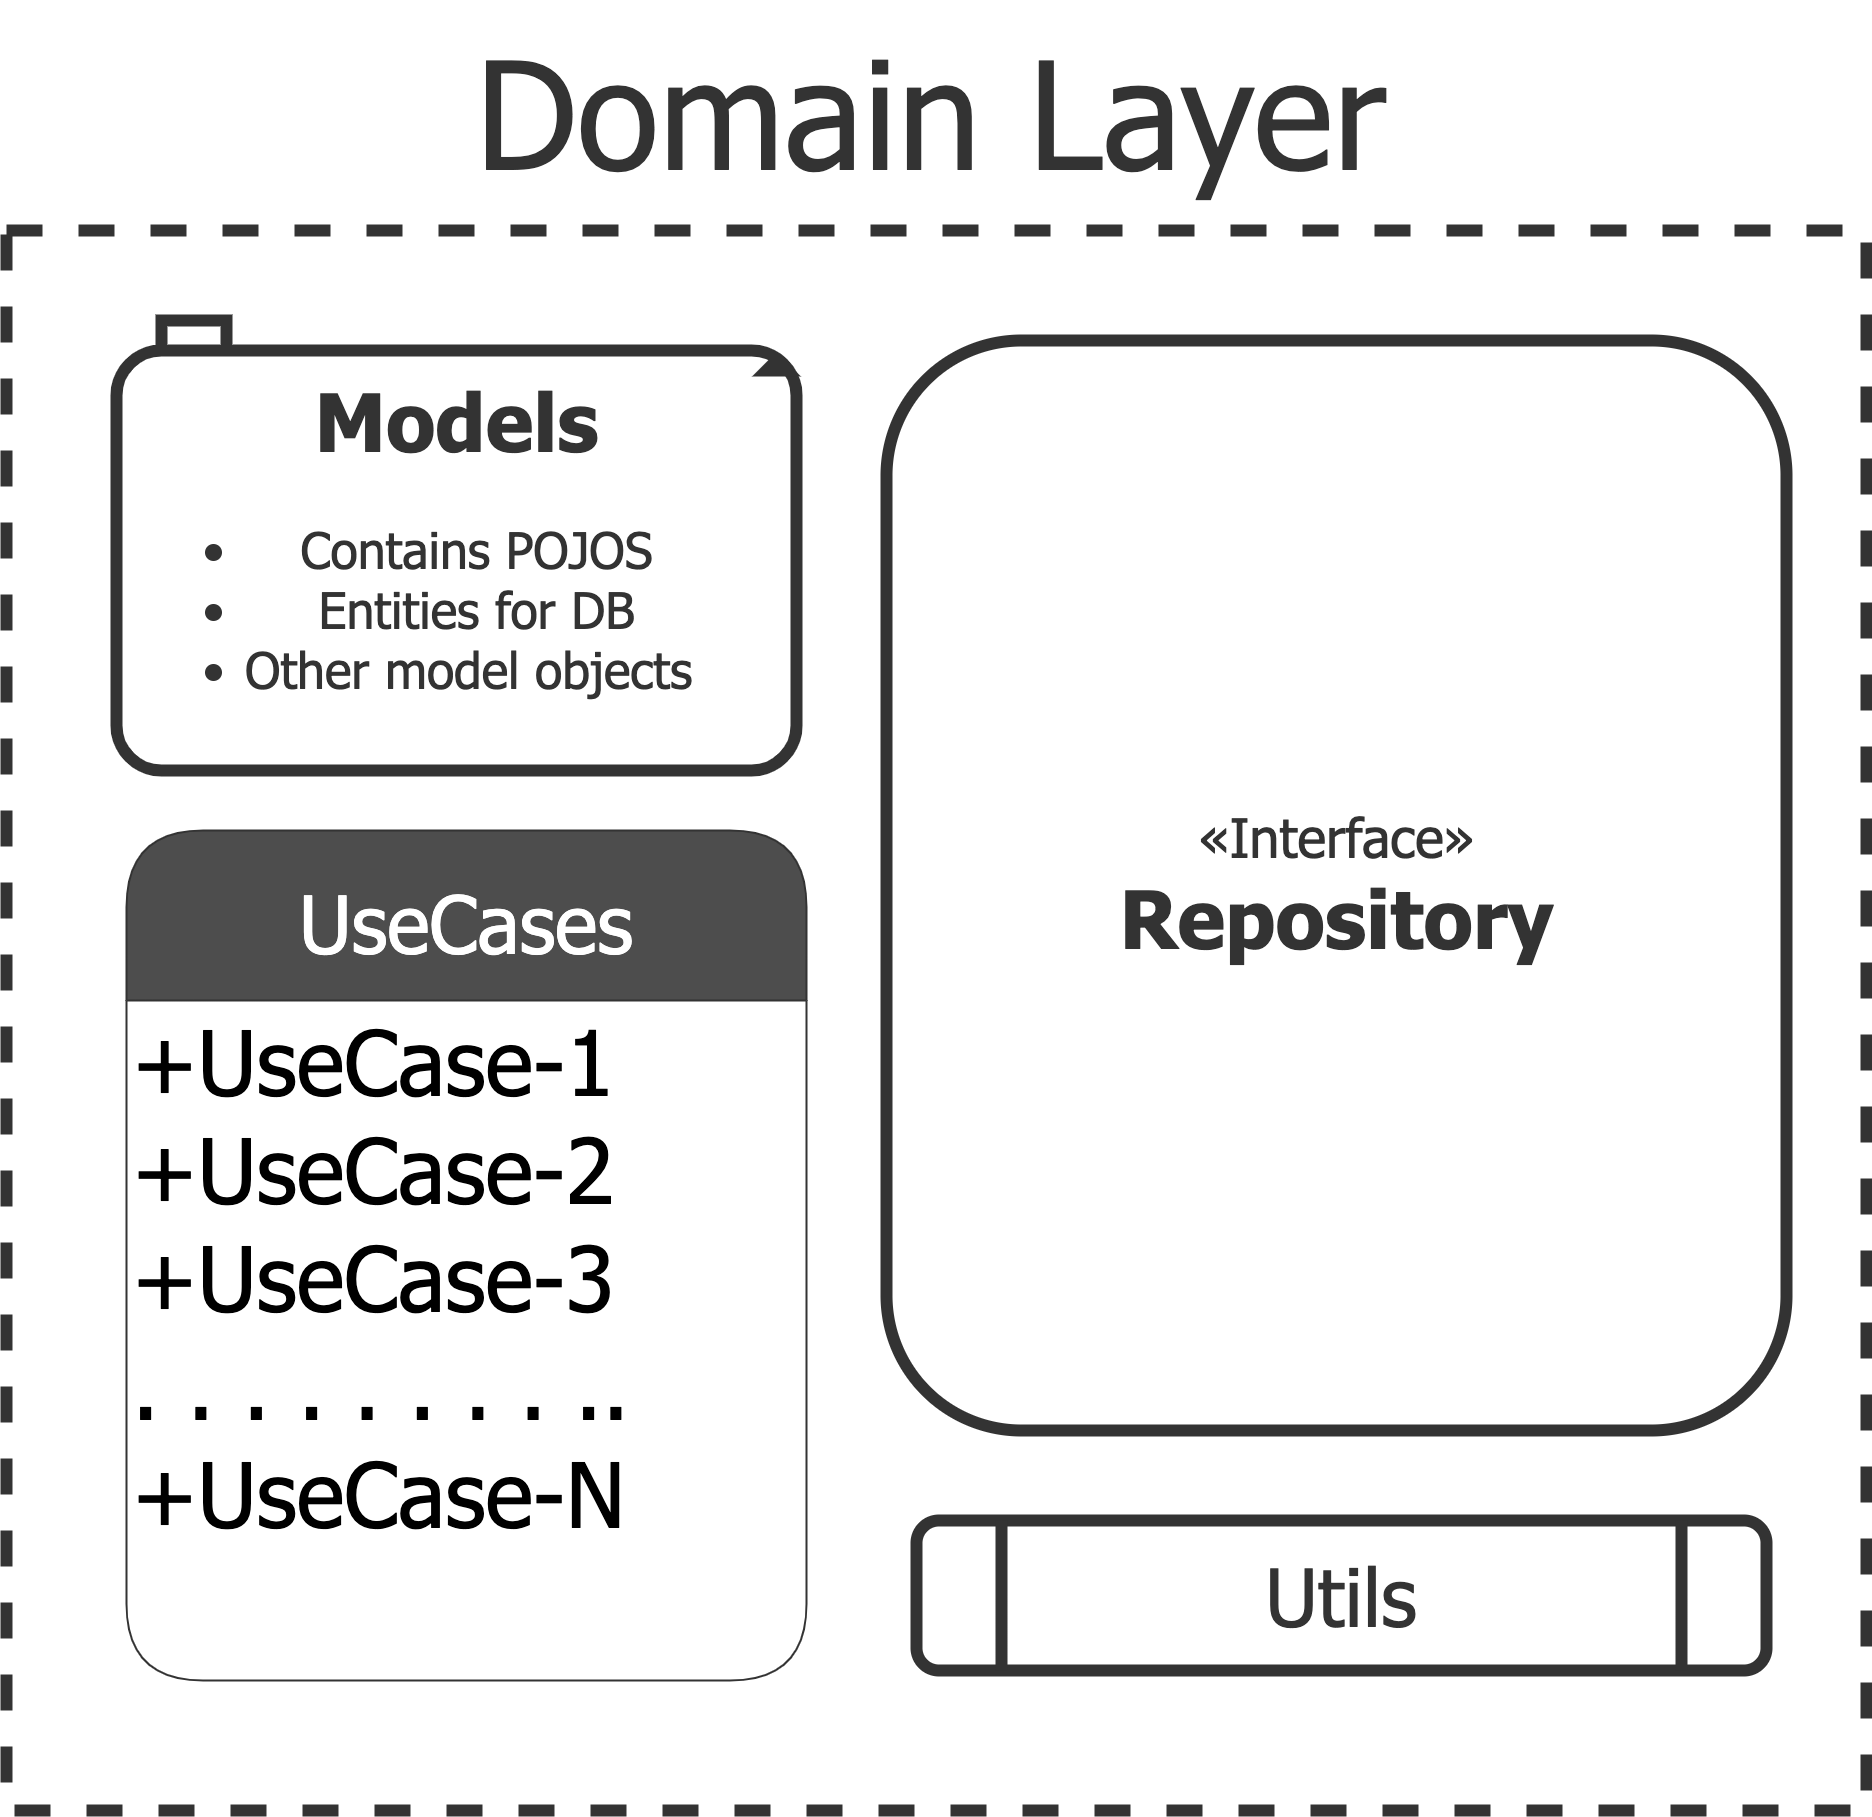

The diagram above was exported from draw.io. Its source (the exported page's mxGraphModel, read from the mxfile embedded in the PNG):
<mxGraphModel dx="3920" dy="3430" grid="1" gridSize="10" guides="1" tooltips="1" connect="1" arrows="1" fold="1" page="1" pageScale="1" pageWidth="850" pageHeight="1100" math="0" shadow="0">
  <root>
    <mxCell id="0" />
    <mxCell id="1" parent="0" />
    <mxCell id="KBhvh7mTiR99kg9AlN4r-32" value="" style="rounded=0;whiteSpace=wrap;html=1;glass=0;strokeWidth=12;fontFamily=Tahoma;fontSize=58;dashed=1;strokeColor=#333333;" vertex="1" parent="1">
      <mxGeometry x="1270" y="-160" width="1860" height="1580" as="geometry" />
    </mxCell>
    <mxCell id="KBhvh7mTiR99kg9AlN4r-33" value="UseCases" style="swimlane;childLayout=stackLayout;horizontal=1;startSize=170;horizontalStack=0;rounded=1;fontSize=80;fontStyle=0;strokeWidth=2;resizeParent=0;resizeLast=1;shadow=0;dashed=0;align=center;glass=0;strokeColor=#333333;fontFamily=Tahoma;fontColor=#FFFFFF;fillColor=#4D4D4D;" vertex="1" parent="1">
      <mxGeometry x="1390" y="440" width="680" height="850" as="geometry" />
    </mxCell>
    <mxCell id="KBhvh7mTiR99kg9AlN4r-34" value="+UseCase-1&#10;+UseCase-2&#10;+UseCase-3&#10;. . . . . . . . .. &#10;+UseCase-N" style="align=left;strokeColor=none;fillColor=none;spacingLeft=4;fontSize=90;verticalAlign=top;resizable=0;rotatable=0;part=1;rounded=1;glass=0;strokeWidth=4;fontFamily=Tahoma;fontColor=#000000;" vertex="1" parent="KBhvh7mTiR99kg9AlN4r-33">
      <mxGeometry y="170" width="680" height="680" as="geometry" />
    </mxCell>
    <mxCell id="KBhvh7mTiR99kg9AlN4r-35" value="&lt;font style=&quot;&quot; color=&quot;#333333&quot;&gt;&lt;font style=&quot;font-size: 80px;&quot;&gt;Models&lt;/font&gt;&lt;br&gt;&lt;ul style=&quot;font-weight: normal;&quot;&gt;&lt;li&gt;&lt;font style=&quot;font-weight: normal;&quot; color=&quot;#333333&quot;&gt;Contains POJOS&lt;/font&gt;&lt;/li&gt;&lt;li&gt;Entities for DB&lt;/li&gt;&lt;li&gt;&lt;font style=&quot;font-weight: normal;&quot; color=&quot;#333333&quot;&gt;Other model objects&amp;nbsp;&lt;/font&gt;&lt;/li&gt;&lt;/ul&gt;&lt;/font&gt;" style="shape=folder;fontStyle=1;tabWidth=110;tabHeight=30;tabPosition=left;html=1;boundedLbl=1;folderSymbol=triangle;rounded=1;glass=0;strokeColor=#333333;strokeWidth=12;fontFamily=Tahoma;fontSize=50;fontColor=#006600;fillColor=#FFFFFF;" vertex="1" parent="1">
      <mxGeometry x="1380" y="-70" width="680" height="450" as="geometry" />
    </mxCell>
    <mxCell id="KBhvh7mTiR99kg9AlN4r-36" value="«Interface»&lt;br&gt;&lt;b&gt;&lt;font style=&quot;font-size: 80px;&quot;&gt;Repository&lt;/font&gt;&lt;/b&gt;" style="html=1;rounded=1;glass=0;strokeColor=#333333;strokeWidth=12;fontFamily=Tahoma;fontSize=54;fontColor=#333333;fillColor=#FFFFFF;" vertex="1" parent="1">
      <mxGeometry x="2150" y="-50" width="900" height="1090" as="geometry" />
    </mxCell>
    <mxCell id="KBhvh7mTiR99kg9AlN4r-37" value="Utils" style="shape=process;whiteSpace=wrap;html=1;backgroundOutline=1;rounded=1;glass=0;strokeColor=#333333;strokeWidth=12;fontFamily=Tahoma;fontSize=80;fontColor=#333333;fillColor=#FFFFFF;" vertex="1" parent="1">
      <mxGeometry x="2180" y="1130" width="850" height="150" as="geometry" />
    </mxCell>
    <mxCell id="KBhvh7mTiR99kg9AlN4r-38" value="&lt;font color=&quot;#333333&quot; style=&quot;font-size: 150px;&quot;&gt;Domain Layer&lt;/font&gt;" style="text;html=1;strokeColor=none;fillColor=none;align=center;verticalAlign=middle;whiteSpace=wrap;rounded=0;fontSize=58;fontFamily=Tahoma;fontColor=#FFFFFF;" vertex="1" parent="1">
      <mxGeometry x="1570" y="-390" width="1250" height="220" as="geometry" />
    </mxCell>
  </root>
</mxGraphModel>